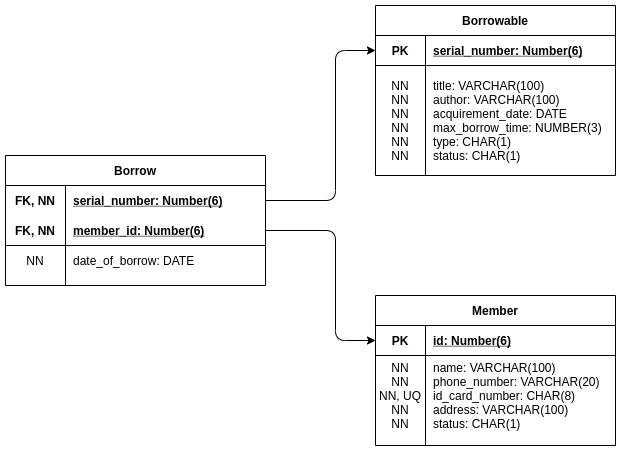

The diagram above was exported from draw.io. Its source (the exported page's mxGraphModel, read from the mxfile embedded in the PNG):
<mxGraphModel dx="987" dy="816" grid="1" gridSize="10" guides="1" tooltips="1" connect="1" arrows="1" fold="1" page="1" pageScale="1" pageWidth="850" pageHeight="1100" math="0" shadow="0">
  <root>
    <mxCell id="0" />
    <mxCell id="1" parent="0" />
    <mxCell id="sb1nyJ5kN8DQmmT56foA-14" value="Borrow" style="shape=table;startSize=30;container=1;collapsible=1;childLayout=tableLayout;fixedRows=1;rowLines=0;fontStyle=1;align=center;resizeLast=1;" vertex="1" parent="1">
      <mxGeometry x="90" y="380" width="260" height="130" as="geometry" />
    </mxCell>
    <mxCell id="sb1nyJ5kN8DQmmT56foA-15" value="" style="shape=partialRectangle;collapsible=0;dropTarget=0;pointerEvents=0;fillColor=none;top=0;left=0;bottom=0;right=0;points=[[0,0.5],[1,0.5]];portConstraint=eastwest;" vertex="1" parent="sb1nyJ5kN8DQmmT56foA-14">
      <mxGeometry y="30" width="260" height="30" as="geometry" />
    </mxCell>
    <mxCell id="sb1nyJ5kN8DQmmT56foA-16" value="FK, NN" style="shape=partialRectangle;connectable=0;fillColor=none;top=0;left=0;bottom=0;right=0;fontStyle=1;overflow=hidden;" vertex="1" parent="sb1nyJ5kN8DQmmT56foA-15">
      <mxGeometry width="60" height="30" as="geometry" />
    </mxCell>
    <mxCell id="sb1nyJ5kN8DQmmT56foA-17" value="serial_number: Number(6)" style="shape=partialRectangle;connectable=0;fillColor=none;top=0;left=0;bottom=0;right=0;align=left;spacingLeft=6;fontStyle=5;overflow=hidden;" vertex="1" parent="sb1nyJ5kN8DQmmT56foA-15">
      <mxGeometry x="60" width="200" height="30" as="geometry" />
    </mxCell>
    <mxCell id="sb1nyJ5kN8DQmmT56foA-18" value="" style="shape=partialRectangle;collapsible=0;dropTarget=0;pointerEvents=0;fillColor=none;top=0;left=0;bottom=1;right=0;points=[[0,0.5],[1,0.5]];portConstraint=eastwest;" vertex="1" parent="sb1nyJ5kN8DQmmT56foA-14">
      <mxGeometry y="60" width="260" height="30" as="geometry" />
    </mxCell>
    <mxCell id="sb1nyJ5kN8DQmmT56foA-19" value="FK, NN" style="shape=partialRectangle;connectable=0;fillColor=none;top=0;left=0;bottom=0;right=0;fontStyle=1;overflow=hidden;" vertex="1" parent="sb1nyJ5kN8DQmmT56foA-18">
      <mxGeometry width="60" height="30" as="geometry" />
    </mxCell>
    <mxCell id="sb1nyJ5kN8DQmmT56foA-20" value="member_id: Number(6)" style="shape=partialRectangle;connectable=0;fillColor=none;top=0;left=0;bottom=0;right=0;align=left;spacingLeft=6;fontStyle=5;overflow=hidden;" vertex="1" parent="sb1nyJ5kN8DQmmT56foA-18">
      <mxGeometry x="60" width="200" height="30" as="geometry" />
    </mxCell>
    <mxCell id="sb1nyJ5kN8DQmmT56foA-21" value="" style="shape=partialRectangle;collapsible=0;dropTarget=0;pointerEvents=0;fillColor=none;top=0;left=0;bottom=0;right=0;points=[[0,0.5],[1,0.5]];portConstraint=eastwest;" vertex="1" parent="sb1nyJ5kN8DQmmT56foA-14">
      <mxGeometry y="90" width="260" height="30" as="geometry" />
    </mxCell>
    <mxCell id="sb1nyJ5kN8DQmmT56foA-22" value="NN" style="shape=partialRectangle;connectable=0;fillColor=none;top=0;left=0;bottom=0;right=0;editable=1;overflow=hidden;" vertex="1" parent="sb1nyJ5kN8DQmmT56foA-21">
      <mxGeometry width="60" height="30" as="geometry" />
    </mxCell>
    <mxCell id="sb1nyJ5kN8DQmmT56foA-23" value="date_of_borrow: DATE" style="shape=partialRectangle;connectable=0;fillColor=none;top=0;left=0;bottom=0;right=0;align=left;spacingLeft=6;overflow=hidden;" vertex="1" parent="sb1nyJ5kN8DQmmT56foA-21">
      <mxGeometry x="60" width="200" height="30" as="geometry" />
    </mxCell>
    <mxCell id="sb1nyJ5kN8DQmmT56foA-40" value="Member" style="shape=table;startSize=30;container=1;collapsible=1;childLayout=tableLayout;fixedRows=1;rowLines=0;fontStyle=1;align=center;resizeLast=1;" vertex="1" parent="1">
      <mxGeometry x="460" y="520" width="240" height="150" as="geometry" />
    </mxCell>
    <mxCell id="sb1nyJ5kN8DQmmT56foA-41" value="" style="shape=partialRectangle;collapsible=0;dropTarget=0;pointerEvents=0;fillColor=none;top=0;left=0;bottom=1;right=0;points=[[0,0.5],[1,0.5]];portConstraint=eastwest;" vertex="1" parent="sb1nyJ5kN8DQmmT56foA-40">
      <mxGeometry y="30" width="240" height="30" as="geometry" />
    </mxCell>
    <mxCell id="sb1nyJ5kN8DQmmT56foA-42" value="PK" style="shape=partialRectangle;connectable=0;fillColor=none;top=0;left=0;bottom=0;right=0;fontStyle=1;overflow=hidden;" vertex="1" parent="sb1nyJ5kN8DQmmT56foA-41">
      <mxGeometry width="50" height="30" as="geometry" />
    </mxCell>
    <mxCell id="sb1nyJ5kN8DQmmT56foA-43" value="id: Number(6)" style="shape=partialRectangle;connectable=0;fillColor=none;top=0;left=0;bottom=0;right=0;align=left;spacingLeft=6;fontStyle=5;overflow=hidden;" vertex="1" parent="sb1nyJ5kN8DQmmT56foA-41">
      <mxGeometry x="50" width="190" height="30" as="geometry" />
    </mxCell>
    <mxCell id="sb1nyJ5kN8DQmmT56foA-47" value="" style="shape=partialRectangle;collapsible=0;dropTarget=0;pointerEvents=0;fillColor=none;top=0;left=0;bottom=0;right=0;points=[[0,0.5],[1,0.5]];portConstraint=eastwest;" vertex="1" parent="sb1nyJ5kN8DQmmT56foA-40">
      <mxGeometry y="60" width="240" height="80" as="geometry" />
    </mxCell>
    <mxCell id="sb1nyJ5kN8DQmmT56foA-48" value="NN&#10;NN&#10;NN, UQ&#10;NN&#10;NN" style="shape=partialRectangle;connectable=0;fillColor=none;top=0;left=0;bottom=0;right=0;editable=1;overflow=hidden;" vertex="1" parent="sb1nyJ5kN8DQmmT56foA-47">
      <mxGeometry width="50" height="80" as="geometry" />
    </mxCell>
    <mxCell id="sb1nyJ5kN8DQmmT56foA-49" value="name: VARCHAR(100)&#10;phone_number: VARCHAR(20)&#10;id_card_number: CHAR(8)&#10;address: VARCHAR(100)&#10;status: CHAR(1)" style="shape=partialRectangle;connectable=0;fillColor=none;top=0;left=0;bottom=0;right=0;align=left;spacingLeft=6;overflow=hidden;" vertex="1" parent="sb1nyJ5kN8DQmmT56foA-47">
      <mxGeometry x="50" width="190" height="80" as="geometry" />
    </mxCell>
    <mxCell id="sb1nyJ5kN8DQmmT56foA-83" value="Borrowable" style="shape=table;startSize=30;container=1;collapsible=1;childLayout=tableLayout;fixedRows=1;rowLines=0;fontStyle=1;align=center;resizeLast=1;" vertex="1" parent="1">
      <mxGeometry x="460" y="230" width="240" height="170" as="geometry" />
    </mxCell>
    <mxCell id="sb1nyJ5kN8DQmmT56foA-84" value="" style="shape=partialRectangle;collapsible=0;dropTarget=0;pointerEvents=0;fillColor=none;top=0;left=0;bottom=1;right=0;points=[[0,0.5],[1,0.5]];portConstraint=eastwest;" vertex="1" parent="sb1nyJ5kN8DQmmT56foA-83">
      <mxGeometry y="30" width="240" height="30" as="geometry" />
    </mxCell>
    <mxCell id="sb1nyJ5kN8DQmmT56foA-85" value="PK" style="shape=partialRectangle;connectable=0;fillColor=none;top=0;left=0;bottom=0;right=0;fontStyle=1;overflow=hidden;" vertex="1" parent="sb1nyJ5kN8DQmmT56foA-84">
      <mxGeometry width="50" height="30" as="geometry" />
    </mxCell>
    <mxCell id="sb1nyJ5kN8DQmmT56foA-86" value="serial_number: Number(6)" style="shape=partialRectangle;connectable=0;fillColor=none;top=0;left=0;bottom=0;right=0;align=left;spacingLeft=6;fontStyle=5;overflow=hidden;" vertex="1" parent="sb1nyJ5kN8DQmmT56foA-84">
      <mxGeometry x="50" width="190" height="30" as="geometry" />
    </mxCell>
    <mxCell id="sb1nyJ5kN8DQmmT56foA-87" value="" style="shape=partialRectangle;collapsible=0;dropTarget=0;pointerEvents=0;fillColor=none;top=0;left=0;bottom=0;right=0;points=[[0,0.5],[1,0.5]];portConstraint=eastwest;" vertex="1" parent="sb1nyJ5kN8DQmmT56foA-83">
      <mxGeometry y="60" width="240" height="110" as="geometry" />
    </mxCell>
    <mxCell id="sb1nyJ5kN8DQmmT56foA-88" value="NN&#10;NN&#10;NN&#10;NN&#10;NN&#10;NN" style="shape=partialRectangle;connectable=0;fillColor=none;top=0;left=0;bottom=0;right=0;editable=1;overflow=hidden;" vertex="1" parent="sb1nyJ5kN8DQmmT56foA-87">
      <mxGeometry width="50" height="110" as="geometry" />
    </mxCell>
    <mxCell id="sb1nyJ5kN8DQmmT56foA-89" value="title: VARCHAR(100)&#10;author: VARCHAR(100)&#10;acquirement_date: DATE&#10;max_borrow_time: NUMBER(3)&#10;type: CHAR(1)&#10;status: CHAR(1)" style="shape=partialRectangle;connectable=0;fillColor=none;top=0;left=0;bottom=0;right=0;align=left;spacingLeft=6;overflow=hidden;" vertex="1" parent="sb1nyJ5kN8DQmmT56foA-87">
      <mxGeometry x="50" width="190" height="110" as="geometry" />
    </mxCell>
    <mxCell id="sb1nyJ5kN8DQmmT56foA-90" value="" style="endArrow=classic;html=1;exitX=1;exitY=0.5;exitDx=0;exitDy=0;entryX=0;entryY=0.5;entryDx=0;entryDy=0;" edge="1" parent="1" source="sb1nyJ5kN8DQmmT56foA-15" target="sb1nyJ5kN8DQmmT56foA-84">
      <mxGeometry width="50" height="50" relative="1" as="geometry">
        <mxPoint x="360" y="510" as="sourcePoint" />
        <mxPoint x="410" y="460" as="targetPoint" />
        <Array as="points">
          <mxPoint x="420" y="425" />
          <mxPoint x="420" y="275" />
        </Array>
      </mxGeometry>
    </mxCell>
    <mxCell id="sb1nyJ5kN8DQmmT56foA-91" value="" style="endArrow=classic;html=1;exitX=1;exitY=0.5;exitDx=0;exitDy=0;entryX=0;entryY=0.5;entryDx=0;entryDy=0;" edge="1" parent="1" source="sb1nyJ5kN8DQmmT56foA-18" target="sb1nyJ5kN8DQmmT56foA-41">
      <mxGeometry width="50" height="50" relative="1" as="geometry">
        <mxPoint x="370" y="520" as="sourcePoint" />
        <mxPoint x="420" y="470" as="targetPoint" />
        <Array as="points">
          <mxPoint x="420" y="455" />
          <mxPoint x="420" y="565" />
        </Array>
      </mxGeometry>
    </mxCell>
  </root>
</mxGraphModel>